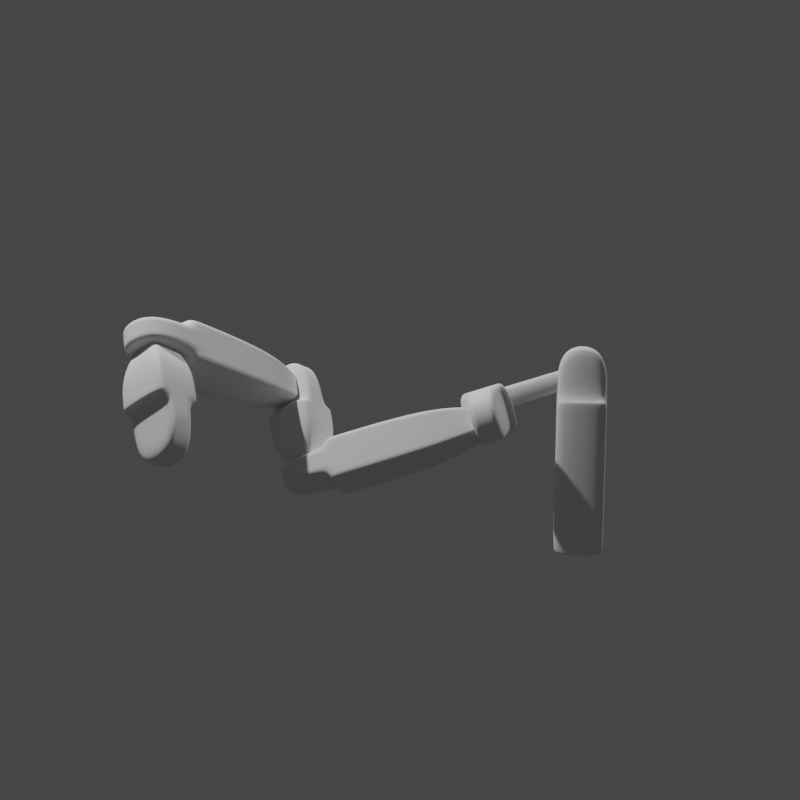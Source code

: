 # Source: Recursive2.blend  (saved by Blender 3.2.14; exported with 4.5.12 LTS)
import bpy
from mathutils import Matrix  # noqa: F401  (used for matrix-valued properties, if any)

bpy.ops.wm.read_factory_settings(use_empty=True)
scene = bpy.context.scene
scene.name = 'Scene'

# ---- collections
col_collection = bpy.data.collections.new('Collection'); scene.collection.children.link(col_collection)

# ---- world
world_world = bpy.data.worlds.new('World'); scene.world = world_world
world_world.use_nodes = True; world_world.node_tree.nodes.clear()
_N = world_world.node_tree.nodes; _L = world_world.node_tree.links
n0 = _N.new('ShaderNodeOutputWorld'); n0.name = 'World Output'; n0.location = (300, 300)
n1 = _N.new('ShaderNodeBackground'); n1.name = 'Background'; n1.location = (10, 300)
n1.inputs[0].default_value = (0.05088, 0.05088, 0.05088, 1.0)
_L.new(n1.outputs[0], n0.inputs[0])
n0.is_active_output = True
world_world.color = (0.05088, 0.05088, 0.05088)
world_world.use_sun_shadow = False
world_world.sun_shadow_jitter_overblur = 0.0

# ---- cameras
cam_camera_001 = bpy.data.cameras.new('Camera.001')
cam_camera_001.ortho_scale = 3.7
cam_camera_001.show_safe_areas = True

# ---- lights
light_light = bpy.data.lights.new('Light', 'POINT')
light_light.transmission_factor = 0.0
light_light.energy = 1000.0
light_light.shadow_soft_size = 0.1
light_light.shadow_maximum_resolution = 0.006
light_light.use_absolute_resolution = True
light_sun = bpy.data.lights.new('Sun', 'SUN')
light_sun.transmission_factor = 0.0
light_sun.energy = 1.0
light_sun.shadow_soft_size = 0.125

# ---- meshes
me_cube_001 = bpy.data.meshes.new('Cube.001')
me_cube_001.from_pydata([(1.0, -1.0, 0.7044), (-1.0, -1.0, 0.7316), (1.0, 1.0, 0.7044), (-1.0, 1.0, 0.7316), (-1.0, 1.0, 0.7044), (1.0, -1.0, 0.7316), (-1.0, -1.0, 0.7044), (1.0, 1.0, 0.7316), (-1.0, -1.0, 0.0), (-1.0, 1.0, 0.0), (1.0, 1.0, 0.0), (1.0, -1.0, 0.0), (1.0, -1.0, -0.9728), (-1.0, -1.0, -1.0), (1.0, 1.0, -0.9728), (-1.0, 1.0, -1.0), (-1.0, 1.0, -0.9728), (1.0, -1.0, -1.0), (-1.0, -1.0, -0.9728), (1.0, 1.0, -1.0), (-1.0, -0.6, 0.7044), (-1.0, -0.2, 0.7044), (-1.0, 0.2, 0.7044), (-1.0, 0.6, 0.7044), (-1.0, -0.6, 0.7316), (-1.0, -0.2, 0.7316), (-1.0, 0.2, 0.7316), (-1.0, 0.6, 0.7316), (1.0, 0.6, 0.7316), (1.0, 0.2, 0.7316), (1.0, -0.2, 0.7316), (1.0, -0.6, 0.7316), (1.0, 0.6, 0.7044), (1.0, 0.2, 0.7044), (1.0, -0.2, 0.7044), (1.0, -0.6, 0.7044), (1.0, 0.6, 0.0), (1.0, 0.2, 0.0), (1.0, -0.2, 0.0), (1.0, -0.6, 0.0), (-1.0, -0.6, 0.0), (-1.0, -0.2, 0.0), (-1.0, 0.2, 0.0), (-1.0, 0.6, 0.0), (-1.0, -0.6, -0.9728), (-1.0, -0.2, -0.9728), (-1.0, 0.2, -0.9728), (-1.0, 0.6, -0.9728), (-1.0, -0.6, -1.0), (-1.0, -0.2, -1.0), (-1.0, 0.2, -1.0), (-1.0, 0.6, -1.0), (1.0, 0.6, -1.0), (1.0, 0.2, -1.0), (1.0, -0.2, -1.0), (1.0, -0.6, -1.0), (1.0, 0.6, -0.9728), (1.0, 0.2, -0.9728), (1.0, -0.2, -0.9728), (1.0, -0.6, -0.9728), (-1.0, -0.6, 1.322), (-1.0, -0.2, 1.322), (-1.0, 0.2, 1.322), (-1.0, 0.6, 1.322), (1.0, 0.6, 1.322), (1.0, 0.2, 1.322), (1.0, -0.2, 1.322), (1.0, -0.6, 1.322)], [], [(23, 27, 3, 4), (4, 3, 7, 2), (35, 31, 5, 0), (0, 5, 1, 6), (31, 24, 1, 5), (9, 4, 2, 10), (11, 0, 6, 8), (39, 35, 0, 11), (43, 23, 4, 9), (47, 16, 15, 51), (16, 14, 19, 15), (59, 12, 17, 55), (12, 18, 13, 17), (55, 17, 13, 48), (9, 10, 14, 16), (11, 8, 18, 12), (39, 11, 12, 59), (43, 9, 16, 47), (8, 40, 44, 18), (40, 41, 45, 44), (41, 42, 46, 45), (42, 43, 47, 46), (10, 36, 56, 14), (36, 37, 57, 56), (37, 38, 58, 57), (38, 39, 59, 58), (19, 52, 51, 15), (52, 53, 50, 51), (53, 54, 49, 50), (54, 55, 48, 49), (14, 56, 52, 19), (56, 57, 53, 52), (57, 58, 54, 53), (58, 59, 55, 54), (18, 44, 48, 13), (44, 45, 49, 48), (45, 46, 50, 49), (46, 47, 51, 50), (8, 6, 20, 40), (40, 20, 21, 41), (41, 21, 22, 42), (42, 22, 23, 43), (10, 2, 32, 36), (36, 32, 33, 37), (37, 33, 34, 38), (38, 34, 35, 39), (7, 3, 27, 28), (28, 27, 63, 64), (26, 25, 61, 62), (30, 29, 65, 66), (2, 7, 28, 32), (32, 28, 29, 33), (33, 29, 30, 34), (34, 30, 31, 35), (6, 1, 24, 20), (20, 24, 25, 21), (21, 25, 26, 22), (22, 26, 27, 23), (64, 63, 62, 65), (65, 62, 61, 66), (66, 61, 60, 67), (31, 30, 66, 67), (29, 28, 64, 65), (27, 26, 62, 63), (24, 31, 67, 60), (25, 24, 60, 61)])
me_cube_001.polygons.foreach_set('use_smooth', [True] * 66)
_uv = me_cube_001.uv_layers.new(name='UVMap')
_uv.uv.foreach_set('vector', [0.6216, 0.2, 0.625, 0.2, 0.625, 0.25, 0.6216, 0.25, 0.6216, 0.25, 0.625, 0.25, 0.625, 0.5, 0.6216, 0.5, 0.6216, 0.7, 0.625, 0.7, 0.625, 0.75, 0.6216, 0.75, 0.6216, 0.75, 0.625, 0.75, 0.625, 1.0, 0.6216, 1.0, 0.625, 0.7, 0.875, 0.7, 0.875, 0.75, 0.625, 0.75, 0.5, 0.25, 0.6216, 0.25, 0.6216, 0.5, 0.5, 0.5, 0.5, 0.75, 0.6216, 0.75, 0.6216, 1.0, 0.5, 1.0, 0.5, 0.7, 0.6216, 0.7, 0.6216, 0.75, 0.5, 0.75, 0.5, 0.2, 0.6216, 0.2, 0.6216, 0.25, 0.5, 0.25, 0.6216, 0.2, 0.6216, 0.25, 0.625, 0.25, 0.625, 0.2, 0.6216, 0.25, 0.6216, 0.5, 0.625, 0.5, 0.625, 0.25, 0.6216, 0.7, 0.6216, 0.75, 0.625, 0.75, 0.625, 0.7, 0.6216, 0.75, 0.6216, 1.0, 0.625, 1.0, 0.625, 0.75, 0.625, 0.7, 0.625, 0.75, 0.875, 0.75, 0.875, 0.7, 0.5, 0.25, 0.5, 0.5, 0.6216, 0.5, 0.6216, 0.25, 0.5, 0.75, 0.5, 1.0, 0.6216, 1.0, 0.6216, 0.75, 0.5, 0.7, 0.5, 0.75, 0.6216, 0.75, 0.6216, 0.7, 0.5, 0.2, 0.5, 0.25, 0.6216, 0.25, 0.6216, 0.2, 0.5, 0.0, 0.5, 0.05, 0.6216, 0.05, 0.6216, 0.0, 0.5, 0.05, 0.5, 0.1, 0.6216, 0.1, 0.6216, 0.05, 0.5, 0.1, 0.5, 0.15, 0.6216, 0.15, 0.6216, 0.1, 0.5, 0.15, 0.5, 0.2, 0.6216, 0.2, 0.6216, 0.15, 0.5, 0.5, 0.5, 0.55, 0.6216, 0.55, 0.6216, 0.5, 0.5, 0.55, 0.5, 0.6, 0.6216, 0.6, 0.6216, 0.55, 0.5, 0.6, 0.5, 0.65, 0.6216, 0.65, 0.6216, 0.6, 0.5, 0.65, 0.5, 0.7, 0.6216, 0.7, 0.6216, 0.65, 0.625, 0.5, 0.625, 0.55, 0.875, 0.55, 0.875, 0.5, 0.625, 0.55, 0.625, 0.6, 0.875, 0.6, 0.875, 0.55, 0.625, 0.6, 0.625, 0.65, 0.875, 0.65, 0.875, 0.6, 0.625, 0.65, 0.625, 0.7, 0.875, 0.7, 0.875, 0.65, 0.6216, 0.5, 0.6216, 0.55, 0.625, 0.55, 0.625, 0.5, 0.6216, 0.55, 0.6216, 0.6, 0.625, 0.6, 0.625, 0.55, 0.6216, 0.6, 0.6216, 0.65, 0.625, 0.65, 0.625, 0.6, 0.6216, 0.65, 0.6216, 0.7, 0.625, 0.7, 0.625, 0.65, 0.6216, 0.0, 0.6216, 0.05, 0.625, 0.05, 0.625, 0.0, 0.6216, 0.05, 0.6216, 0.1, 0.625, 0.1, 0.625, 0.05, 0.6216, 0.1, 0.6216, 0.15, 0.625, 0.15, 0.625, 0.1, 0.6216, 0.15, 0.6216, 0.2, 0.625, 0.2, 0.625, 0.15, 0.5, 0.0, 0.6216, 0.0, 0.6216, 0.05, 0.5, 0.05, 0.5, 0.05, 0.6216, 0.05, 0.6216, 0.1, 0.5, 0.1, 0.5, 0.1, 0.6216, 0.1, 0.6216, 0.15, 0.5, 0.15, 0.5, 0.15, 0.6216, 0.15, 0.6216, 0.2, 0.5, 0.2, 0.5, 0.5, 0.6216, 0.5, 0.6216, 0.55, 0.5, 0.55, 0.5, 0.55, 0.6216, 0.55, 0.6216, 0.6, 0.5, 0.6, 0.5, 0.6, 0.6216, 0.6, 0.6216, 0.65, 0.5, 0.65, 0.5, 0.65, 0.6216, 0.65, 0.6216, 0.7, 0.5, 0.7, 0.625, 0.5, 0.875, 0.5, 0.875, 0.55, 0.625, 0.55, 0.625, 0.55, 0.875, 0.55, 0.875, 0.55, 0.625, 0.55, 0.625, 0.15, 0.625, 0.1, 0.625, 0.1, 0.625, 0.15, 0.625, 0.65, 0.625, 0.6, 0.625, 0.6, 0.625, 0.65, 0.6216, 0.5, 0.625, 0.5, 0.625, 0.55, 0.6216, 0.55, 0.6216, 0.55, 0.625, 0.55, 0.625, 0.6, 0.6216, 0.6, 0.6216, 0.6, 0.625, 0.6, 0.625, 0.65, 0.6216, 0.65, 0.6216, 0.65, 0.625, 0.65, 0.625, 0.7, 0.6216, 0.7, 0.6216, 0.0, 0.625, 0.0, 0.625, 0.05, 0.6216, 0.05, 0.6216, 0.05, 0.625, 0.05, 0.625, 0.1, 0.6216, 0.1, 0.6216, 0.1, 0.625, 0.1, 0.625, 0.15, 0.6216, 0.15, 0.6216, 0.15, 0.625, 0.15, 0.625, 0.2, 0.6216, 0.2, 0.625, 0.55, 0.875, 0.55, 0.875, 0.6, 0.625, 0.6, 0.625, 0.6, 0.875, 0.6, 0.875, 0.65, 0.625, 0.65, 0.625, 0.65, 0.875, 0.65, 0.875, 0.7, 0.625, 0.7, 0.625, 0.7, 0.625, 0.65, 0.625, 0.65, 0.625, 0.7, 0.625, 0.6, 0.625, 0.55, 0.625, 0.55, 0.625, 0.6, 0.625, 0.2, 0.625, 0.15, 0.625, 0.15, 0.625, 0.2, 0.875, 0.7, 0.625, 0.7, 0.625, 0.7, 0.875, 0.7, 0.625, 0.1, 0.625, 0.05, 0.625, 0.05, 0.625, 0.1])
me_cube_001.update()
me_cube_002 = bpy.data.meshes.new('Cube.002')
me_cube_002.from_pydata([(1.0, -1.0, 0.7611), (-1.0, -1.0, 0.7884), (1.0, 1.0, 0.7611), (-1.0, 1.0, 0.7884), (-1.0, 1.0, 0.7611), (1.0, -1.0, 0.7884), (-1.0, -1.0, 0.7611), (1.0, 1.0, 0.7884), (-0.4625, -0.4625, 0.1946), (-0.4625, 0.4625, 0.1946), (0.4625, 0.4625, 0.1946), (0.4625, -0.4625, 0.1946), (-1.0, -0.6, 0.7611), (-1.0, -0.2, 0.7611), (-1.0, 0.2, 0.7611), (-1.0, 0.6, 0.7611), (-1.0, -0.6, 0.7884), (-1.0, -0.2, 0.7884), (-1.0, 0.2, 0.7884), (-1.0, 0.6, 0.7884), (1.0, 0.6, 0.7884), (1.0, 0.2, 0.7884), (1.0, -0.2, 0.7884), (1.0, -0.6, 0.7884), (1.0, 0.6, 0.7611), (1.0, 0.2, 0.7611), (1.0, -0.2, 0.7611), (1.0, -0.6, 0.7611), (0.4625, 0.2775, 0.1946), (0.4625, 0.09249, 0.1946), (0.4625, -0.09249, 0.1946), (0.4625, -0.2775, 0.1946), (-0.4625, -0.2775, 0.1946), (-0.4625, -0.09249, 0.1946), (-0.4625, 0.09249, 0.1946), (-0.4625, 0.2775, 0.1946), (0.0, 0.001678, -1.317), (-1.0, -0.6, 1.378), (-1.0, -0.2, 1.378), (-1.0, 0.2, 1.378), (-1.0, 0.6, 1.378), (1.0, 0.6, 1.378), (1.0, 0.2, 1.378), (1.0, -0.2, 1.378), (1.0, -0.6, 1.378), (-0.7312, -0.7312, 0.3682), (-0.7312, 0.7312, 0.3682), (0.7312, 0.7312, 0.3682), (0.7312, -0.7312, 0.3682), (-0.7312, -0.4387, 0.3682), (-0.7312, -0.1462, 0.3682), (-0.7312, 0.1462, 0.3682), (-0.7312, 0.4387, 0.3682), (0.7312, 0.4387, 0.3682), (0.7312, 0.1462, 0.3682), (0.7312, -0.1462, 0.3682), (0.7312, -0.4387, 0.3682), (-0.4625, -0.4625, 0.1409), (-0.4625, 0.4625, 0.1409), (0.4625, 0.4625, 0.1409), (0.4625, -0.4625, 0.1409), (0.4625, 0.2775, 0.1409), (0.4625, 0.09249, 0.1409), (0.4625, -0.09249, 0.1409), (0.4625, -0.2775, 0.1409), (-0.4625, -0.2775, 0.1409), (-0.4625, -0.09249, 0.1409), (-0.4625, 0.09249, 0.1409), (-0.4625, 0.2775, 0.1409), (-0.4625, -0.4625, -0.02712), (-0.4625, 0.4625, -0.02712), (0.4625, 0.4625, -0.02712), (0.4625, -0.4625, -0.02712), (0.4625, 0.2775, -0.02712), (0.4625, 0.09249, -0.02712), (0.4625, -0.09249, -0.02712), (0.4625, -0.2775, -0.02712), (-0.4625, -0.2775, -0.02712), (-0.4625, -0.09249, -0.02712), (-0.4625, 0.09249, -0.02712), (-0.4625, 0.2775, -0.02712), (0.4625, -3.421, 0.1409), (-0.4625, -3.421, 0.1409), (0.4625, -3.421, -0.02712), (-0.4625, -3.421, -0.02712), (0.4625, -3.421, -0.02712), (-0.4625, -3.421, -0.02712), (-0.4625, -3.421, 0.1409), (0.4625, -3.421, 0.1409)], [], [(15, 19, 3, 4), (4, 3, 7, 2), (27, 23, 5, 0), (0, 5, 1, 6), (23, 16, 1, 5), (46, 4, 2, 47), (48, 0, 6, 45), (56, 27, 0, 48), (52, 15, 4, 46), (45, 6, 12, 49), (49, 12, 13, 50), (50, 13, 14, 51), (51, 14, 15, 52), (47, 2, 24, 53), (53, 24, 25, 54), (54, 25, 26, 55), (55, 26, 27, 56), (7, 3, 19, 20), (20, 19, 40, 41), (18, 17, 38, 39), (22, 21, 42, 43), (2, 7, 20, 24), (24, 20, 21, 25), (25, 21, 22, 26), (26, 22, 23, 27), (6, 1, 16, 12), (12, 16, 17, 13), (13, 17, 18, 14), (14, 18, 19, 15), (41, 40, 39, 42), (42, 39, 38, 43), (43, 38, 37, 44), (23, 22, 43, 44), (21, 20, 41, 42), (19, 18, 39, 40), (16, 23, 44, 37), (17, 16, 37, 38), (30, 55, 56, 31), (29, 54, 55, 30), (28, 53, 54, 29), (10, 47, 53, 28), (34, 51, 52, 35), (33, 50, 51, 34), (32, 49, 50, 33), (8, 45, 49, 32), (35, 52, 46, 9), (31, 56, 48, 11), (11, 48, 45, 8), (9, 46, 47, 10), (11, 8, 57, 60), (8, 32, 65, 57), (28, 29, 62, 61), (31, 11, 60, 64), (32, 33, 66, 65), (29, 30, 63, 62), (9, 10, 59, 58), (33, 34, 67, 66), (30, 31, 64, 63), (35, 9, 58, 68), (10, 28, 61, 59), (34, 35, 68, 67), (59, 61, 73, 71), (67, 68, 80, 79), (64, 60, 72, 76), (57, 65, 77, 69), (61, 62, 74, 73), (58, 59, 71, 70), (65, 66, 78, 77), (62, 63, 75, 74), (68, 58, 70, 80), (66, 67, 79, 78), (86, 85, 83, 84), (63, 64, 76, 75), (72, 69, 77, 78, 79, 80, 70, 71, 73, 74, 75, 76), (81, 82, 84, 83), (88, 87, 82, 81), (85, 88, 81, 83), (87, 86, 84, 82), (57, 69, 86, 87), (72, 60, 88, 85), (60, 57, 87, 88), (69, 72, 85, 86)])
me_cube_002.polygons.foreach_set('use_smooth', [True] * 82)
_uv = me_cube_002.uv_layers.new(name='UVMap')
_uv.uv.foreach_set('vector', [0.6216, 0.2, 0.625, 0.2, 0.625, 0.25, 0.6216, 0.25, 0.6216, 0.25, 0.625, 0.25, 0.625, 0.5, 0.6216, 0.5, 0.6216, 0.7, 0.625, 0.7, 0.625, 0.75, 0.6216, 0.75, 0.6216, 0.75, 0.625, 0.75, 0.625, 1.0, 0.6216, 1.0, 0.625, 0.7, 0.875, 0.7, 0.875, 0.75, 0.625, 0.75, 0.5608, 0.25, 0.6216, 0.25, 0.6216, 0.5, 0.5608, 0.5, 0.5608, 0.75, 0.6216, 0.75, 0.6216, 1.0, 0.5608, 1.0, 0.5608, 0.7, 0.6216, 0.7, 0.6216, 0.75, 0.5608, 0.75, 0.5608, 0.2, 0.6216, 0.2, 0.6216, 0.25, 0.5608, 0.25, 0.5608, 0.0, 0.6216, 0.0, 0.6216, 0.05, 0.5608, 0.05, 0.5608, 0.05, 0.6216, 0.05, 0.6216, 0.1, 0.5608, 0.1, 0.5608, 0.1, 0.6216, 0.1, 0.6216, 0.15, 0.5608, 0.15, 0.5608, 0.15, 0.6216, 0.15, 0.6216, 0.2, 0.5608, 0.2, 0.5608, 0.5, 0.6216, 0.5, 0.6216, 0.55, 0.5608, 0.55, 0.5608, 0.55, 0.6216, 0.55, 0.6216, 0.6, 0.5608, 0.6, 0.5608, 0.6, 0.6216, 0.6, 0.6216, 0.65, 0.5608, 0.65, 0.5608, 0.65, 0.6216, 0.65, 0.6216, 0.7, 0.5608, 0.7, 0.625, 0.5, 0.875, 0.5, 0.875, 0.55, 0.625, 0.55, 0.625, 0.55, 0.875, 0.55, 0.875, 0.55, 0.625, 0.55, 0.625, 0.15, 0.625, 0.1, 0.625, 0.1, 0.625, 0.15, 0.625, 0.65, 0.625, 0.6, 0.625, 0.6, 0.625, 0.65, 0.6216, 0.5, 0.625, 0.5, 0.625, 0.55, 0.6216, 0.55, 0.6216, 0.55, 0.625, 0.55, 0.625, 0.6, 0.6216, 0.6, 0.6216, 0.6, 0.625, 0.6, 0.625, 0.65, 0.6216, 0.65, 0.6216, 0.65, 0.625, 0.65, 0.625, 0.7, 0.6216, 0.7, 0.6216, 0.0, 0.625, 0.0, 0.625, 0.05, 0.6216, 0.05, 0.6216, 0.05, 0.625, 0.05, 0.625, 0.1, 0.6216, 0.1, 0.6216, 0.1, 0.625, 0.1, 0.625, 0.15, 0.6216, 0.15, 0.6216, 0.15, 0.625, 0.15, 0.625, 0.2, 0.6216, 0.2, 0.625, 0.55, 0.875, 0.55, 0.875, 0.6, 0.625, 0.6, 0.625, 0.6, 0.875, 0.6, 0.875, 0.65, 0.625, 0.65, 0.625, 0.65, 0.875, 0.65, 0.875, 0.7, 0.625, 0.7, 0.625, 0.7, 0.625, 0.65, 0.625, 0.65, 0.625, 0.7, 0.625, 0.6, 0.625, 0.55, 0.625, 0.55, 0.625, 0.6, 0.625, 0.2, 0.625, 0.15, 0.625, 0.15, 0.625, 0.2, 0.875, 0.7, 0.625, 0.7, 0.625, 0.7, 0.875, 0.7, 0.625, 0.1, 0.625, 0.05, 0.625, 0.05, 0.625, 0.1, 0.5, 0.65, 0.5608, 0.65, 0.5608, 0.7, 0.5, 0.7, 0.5, 0.6, 0.5608, 0.6, 0.5608, 0.65, 0.5, 0.65, 0.5, 0.55, 0.5608, 0.55, 0.5608, 0.6, 0.5, 0.6, 0.5, 0.5, 0.5608, 0.5, 0.5608, 0.55, 0.5, 0.55, 0.5, 0.15, 0.5608, 0.15, 0.5608, 0.2, 0.5, 0.2, 0.5, 0.1, 0.5608, 0.1, 0.5608, 0.15, 0.5, 0.15, 0.5, 0.05, 0.5608, 0.05, 0.5608, 0.1, 0.5, 0.1, 0.5, 0.0, 0.5608, 0.0, 0.5608, 0.05, 0.5, 0.05, 0.5, 0.2, 0.5608, 0.2, 0.5608, 0.25, 0.5, 0.25, 0.5, 0.7, 0.5608, 0.7, 0.5608, 0.75, 0.5, 0.75, 0.5, 0.75, 0.5608, 0.75, 0.5608, 1.0, 0.5, 1.0, 0.5, 0.25, 0.5608, 0.25, 0.5608, 0.5, 0.5, 0.5, 0.5, 0.75, 0.5, 1.0, 0.5, 1.0, 0.5, 0.75, 0.5, 0.0, 0.5, 0.05, 0.5, 0.05, 0.5, 0.0, 0.5, 0.55, 0.5, 0.6, 0.5, 0.6, 0.5, 0.55, 0.5, 0.7, 0.5, 0.75, 0.5, 0.75, 0.5, 0.7, 0.5, 0.05, 0.5, 0.1, 0.5, 0.1, 0.5, 0.05, 0.5, 0.6, 0.5, 0.65, 0.5, 0.65, 0.5, 0.6, 0.5, 0.25, 0.5, 0.5, 0.5, 0.5, 0.5, 0.25, 0.5, 0.1, 0.5, 0.15, 0.5, 0.15, 0.5, 0.1, 0.5, 0.65, 0.5, 0.7, 0.5, 0.7, 0.5, 0.65, 0.5, 0.2, 0.5, 0.25, 0.5, 0.25, 0.5, 0.2, 0.5, 0.5, 0.5, 0.55, 0.5, 0.55, 0.5, 0.5, 0.5, 0.15, 0.5, 0.2, 0.5, 0.2, 0.5, 0.15, 0.5, 0.5, 0.5, 0.55, 0.5, 0.55, 0.5, 0.5, 0.5, 0.15, 0.5, 0.2, 0.5, 0.2, 0.5, 0.15, 0.5, 0.7, 0.5, 0.75, 0.5, 0.75, 0.5, 0.7, 0.5, 0.0, 0.5, 0.05, 0.5, 0.05, 0.5, 0.0, 0.5, 0.55, 0.5, 0.6, 0.5, 0.6, 0.5, 0.55, 0.5, 0.25, 0.5, 0.5, 0.5, 0.5, 0.5, 0.25, 0.5, 0.05, 0.5, 0.1, 0.5, 0.1, 0.5, 0.05, 0.5, 0.6, 0.5, 0.65, 0.5, 0.65, 0.5, 0.6, 0.5, 0.2, 0.5, 0.25, 0.5, 0.25, 0.5, 0.2, 0.5, 0.1, 0.5, 0.15, 0.5, 0.15, 0.5, 0.1, 0.5, 0.0, 0.5, 0.75, 0.5, 0.75, 0.5, 0.0, 0.5, 0.65, 0.5, 0.7, 0.5, 0.7, 0.5, 0.65, 0.5, 0.75, 0.5, 0.0, 0.5, 0.05, 0.5, 0.1, 0.5, 0.15, 0.5, 0.2, 0.5, 0.25, 0.5, 0.5, 0.5, 0.55, 0.5, 0.6, 0.5, 0.65, 0.5, 0.7, 0.5, 0.75, 0.5, 1.0, 0.5, 1.0, 0.5, 0.75, 0.5, 0.75, 0.5, 1.0, 0.5, 1.0, 0.5, 0.75, 0.5, 0.75, 0.5, 0.75, 0.5, 0.75, 0.5, 0.75, 0.5, 0.0, 0.5, 0.0, 0.5, 0.0, 0.5, 0.0, 0.5, 0.0, 0.5, 0.0, 0.5, 0.0, 0.5, 0.0, 0.5, 0.75, 0.5, 0.75, 0.5, 0.75, 0.5, 0.75, 0.5, 0.75, 0.5, 1.0, 0.5, 1.0, 0.5, 0.75, 0.5, 0.0, 0.5, 0.75, 0.5, 0.75, 0.5, 0.0])
me_cube_002.update()
me_cube_003 = bpy.data.meshes.new('Cube.003')
me_cube_003.from_pydata([(1.0, -1.0, 0.7044), (-1.0, -1.0, 0.7316), (1.0, 1.0, 0.7044), (-1.0, 1.0, 0.7316), (-1.0, 1.0, 0.7044), (1.0, -1.0, 0.7316), (-1.0, -1.0, 0.7044), (1.0, 1.0, 0.7316), (-1.0, -1.0, -0.4944), (-1.0, 1.0, -0.4944), (1.0, 1.0, -0.4944), (1.0, -1.0, -0.4944), (0.4136, -0.4136, -0.9808), (-0.4136, -0.4136, -0.992), (0.4136, 0.4136, -0.9808), (-0.4136, 0.4136, -0.992), (-0.4136, 0.4136, -0.9808), (0.4136, -0.4136, -0.992), (-0.4136, -0.4136, -0.9808), (0.4136, 0.4136, -0.992), (-1.0, -0.6, 0.7044), (-1.0, -0.2, 0.7044), (-1.0, 0.2, 0.7044), (-1.0, 0.6, 0.7044), (-1.0, -0.6, 0.7316), (-1.0, -0.2, 0.7316), (-1.0, 0.2, 0.7316), (-1.0, 0.6, 0.7316), (1.0, 0.6, 0.7316), (1.0, 0.2, 0.7316), (1.0, -0.2, 0.7316), (1.0, -0.6, 0.7316), (1.0, 0.6, 0.7044), (1.0, 0.2, 0.7044), (1.0, -0.2, 0.7044), (1.0, -0.6, 0.7044), (1.0, 0.6, -0.4944), (1.0, 0.2, -0.4944), (1.0, -0.2, -0.4944), (1.0, -0.6, -0.4944), (-1.0, -0.6, -0.4944), (-1.0, -0.2, -0.4944), (-1.0, 0.2, -0.4944), (-1.0, 0.6, -0.4944), (-0.4136, -0.2481, -0.9808), (-0.4136, -0.08272, -0.9808), (-0.4136, 0.08272, -0.9808), (-0.4136, 0.2481, -0.9808), (-0.4136, -0.2481, -0.992), (-0.4136, -0.08272, -0.992), (-0.4136, 0.08272, -0.992), (-0.4136, 0.2481, -0.992), (0.4136, 0.2481, -0.992), (0.4136, 0.08272, -0.992), (0.4136, -0.08272, -0.992), (0.4136, -0.2481, -0.992), (0.4136, 0.2481, -0.9808), (0.4136, 0.08272, -0.9808), (0.4136, -0.08272, -0.9808), (0.4136, -0.2481, -0.9808), (-1.0, -0.6, 1.322), (-1.0, -0.2, 1.322), (-1.0, 0.2, 1.322), (-1.0, 0.6, 1.322), (1.0, 0.6, 1.322), (1.0, 0.2, 1.322), (1.0, -0.2, 1.322), (1.0, -0.6, 1.322)], [], [(23, 27, 3, 4), (4, 3, 7, 2), (35, 31, 5, 0), (0, 5, 1, 6), (31, 24, 1, 5), (9, 4, 2, 10), (11, 0, 6, 8), (39, 35, 0, 11), (43, 23, 4, 9), (47, 16, 15, 51), (16, 14, 19, 15), (59, 12, 17, 55), (12, 18, 13, 17), (55, 17, 13, 48), (9, 10, 14, 16), (11, 8, 18, 12), (39, 11, 12, 59), (43, 9, 16, 47), (8, 40, 44, 18), (40, 41, 45, 44), (41, 42, 46, 45), (42, 43, 47, 46), (10, 36, 56, 14), (36, 37, 57, 56), (37, 38, 58, 57), (38, 39, 59, 58), (19, 52, 51, 15), (52, 53, 50, 51), (53, 54, 49, 50), (54, 55, 48, 49), (14, 56, 52, 19), (56, 57, 53, 52), (57, 58, 54, 53), (58, 59, 55, 54), (18, 44, 48, 13), (44, 45, 49, 48), (45, 46, 50, 49), (46, 47, 51, 50), (8, 6, 20, 40), (40, 20, 21, 41), (41, 21, 22, 42), (42, 22, 23, 43), (10, 2, 32, 36), (36, 32, 33, 37), (37, 33, 34, 38), (38, 34, 35, 39), (7, 3, 27, 28), (28, 27, 63, 64), (26, 25, 61, 62), (30, 29, 65, 66), (2, 7, 28, 32), (32, 28, 29, 33), (33, 29, 30, 34), (34, 30, 31, 35), (6, 1, 24, 20), (20, 24, 25, 21), (21, 25, 26, 22), (22, 26, 27, 23), (64, 63, 62, 65), (65, 62, 61, 66), (66, 61, 60, 67), (31, 30, 66, 67), (29, 28, 64, 65), (27, 26, 62, 63), (24, 31, 67, 60), (25, 24, 60, 61)])
me_cube_003.polygons.foreach_set('use_smooth', [True] * 66)
_uv = me_cube_003.uv_layers.new(name='UVMap')
_uv.uv.foreach_set('vector', [0.6216, 0.2, 0.625, 0.2, 0.625, 0.25, 0.6216, 0.25, 0.6216, 0.25, 0.625, 0.25, 0.625, 0.5, 0.6216, 0.5, 0.6216, 0.7, 0.625, 0.7, 0.625, 0.75, 0.6216, 0.75, 0.6216, 0.75, 0.625, 0.75, 0.625, 1.0, 0.6216, 1.0, 0.625, 0.7, 0.875, 0.7, 0.875, 0.75, 0.625, 0.75, 0.5, 0.25, 0.6216, 0.25, 0.6216, 0.5, 0.5, 0.5, 0.5, 0.75, 0.6216, 0.75, 0.6216, 1.0, 0.5, 1.0, 0.5, 0.7, 0.6216, 0.7, 0.6216, 0.75, 0.5, 0.75, 0.5, 0.2, 0.6216, 0.2, 0.6216, 0.25, 0.5, 0.25, 0.6216, 0.2, 0.6216, 0.25, 0.625, 0.25, 0.625, 0.2, 0.6216, 0.25, 0.6216, 0.5, 0.625, 0.5, 0.625, 0.25, 0.6216, 0.7, 0.6216, 0.75, 0.625, 0.75, 0.625, 0.7, 0.6216, 0.75, 0.6216, 1.0, 0.625, 1.0, 0.625, 0.75, 0.625, 0.7, 0.625, 0.75, 0.875, 0.75, 0.875, 0.7, 0.5, 0.25, 0.5, 0.5, 0.6216, 0.5, 0.6216, 0.25, 0.5, 0.75, 0.5, 1.0, 0.6216, 1.0, 0.6216, 0.75, 0.5, 0.7, 0.5, 0.75, 0.6216, 0.75, 0.6216, 0.7, 0.5, 0.2, 0.5, 0.25, 0.6216, 0.25, 0.6216, 0.2, 0.5, 0.0, 0.5, 0.05, 0.6216, 0.05, 0.6216, 0.0, 0.5, 0.05, 0.5, 0.1, 0.6216, 0.1, 0.6216, 0.05, 0.5, 0.1, 0.5, 0.15, 0.6216, 0.15, 0.6216, 0.1, 0.5, 0.15, 0.5, 0.2, 0.6216, 0.2, 0.6216, 0.15, 0.5, 0.5, 0.5, 0.55, 0.6216, 0.55, 0.6216, 0.5, 0.5, 0.55, 0.5, 0.6, 0.6216, 0.6, 0.6216, 0.55, 0.5, 0.6, 0.5, 0.65, 0.6216, 0.65, 0.6216, 0.6, 0.5, 0.65, 0.5, 0.7, 0.6216, 0.7, 0.6216, 0.65, 0.625, 0.5, 0.625, 0.55, 0.875, 0.55, 0.875, 0.5, 0.625, 0.55, 0.625, 0.6, 0.875, 0.6, 0.875, 0.55, 0.625, 0.6, 0.625, 0.65, 0.875, 0.65, 0.875, 0.6, 0.625, 0.65, 0.625, 0.7, 0.875, 0.7, 0.875, 0.65, 0.6216, 0.5, 0.6216, 0.55, 0.625, 0.55, 0.625, 0.5, 0.6216, 0.55, 0.6216, 0.6, 0.625, 0.6, 0.625, 0.55, 0.6216, 0.6, 0.6216, 0.65, 0.625, 0.65, 0.625, 0.6, 0.6216, 0.65, 0.6216, 0.7, 0.625, 0.7, 0.625, 0.65, 0.6216, 0.0, 0.6216, 0.05, 0.625, 0.05, 0.625, 0.0, 0.6216, 0.05, 0.6216, 0.1, 0.625, 0.1, 0.625, 0.05, 0.6216, 0.1, 0.6216, 0.15, 0.625, 0.15, 0.625, 0.1, 0.6216, 0.15, 0.6216, 0.2, 0.625, 0.2, 0.625, 0.15, 0.5, 0.0, 0.6216, 0.0, 0.6216, 0.05, 0.5, 0.05, 0.5, 0.05, 0.6216, 0.05, 0.6216, 0.1, 0.5, 0.1, 0.5, 0.1, 0.6216, 0.1, 0.6216, 0.15, 0.5, 0.15, 0.5, 0.15, 0.6216, 0.15, 0.6216, 0.2, 0.5, 0.2, 0.5, 0.5, 0.6216, 0.5, 0.6216, 0.55, 0.5, 0.55, 0.5, 0.55, 0.6216, 0.55, 0.6216, 0.6, 0.5, 0.6, 0.5, 0.6, 0.6216, 0.6, 0.6216, 0.65, 0.5, 0.65, 0.5, 0.65, 0.6216, 0.65, 0.6216, 0.7, 0.5, 0.7, 0.625, 0.5, 0.875, 0.5, 0.875, 0.55, 0.625, 0.55, 0.625, 0.55, 0.875, 0.55, 0.875, 0.55, 0.625, 0.55, 0.625, 0.15, 0.625, 0.1, 0.625, 0.1, 0.625, 0.15, 0.625, 0.65, 0.625, 0.6, 0.625, 0.6, 0.625, 0.65, 0.6216, 0.5, 0.625, 0.5, 0.625, 0.55, 0.6216, 0.55, 0.6216, 0.55, 0.625, 0.55, 0.625, 0.6, 0.6216, 0.6, 0.6216, 0.6, 0.625, 0.6, 0.625, 0.65, 0.6216, 0.65, 0.6216, 0.65, 0.625, 0.65, 0.625, 0.7, 0.6216, 0.7, 0.6216, 0.0, 0.625, 0.0, 0.625, 0.05, 0.6216, 0.05, 0.6216, 0.05, 0.625, 0.05, 0.625, 0.1, 0.6216, 0.1, 0.6216, 0.1, 0.625, 0.1, 0.625, 0.15, 0.6216, 0.15, 0.6216, 0.15, 0.625, 0.15, 0.625, 0.2, 0.6216, 0.2, 0.625, 0.55, 0.875, 0.55, 0.875, 0.6, 0.625, 0.6, 0.625, 0.6, 0.875, 0.6, 0.875, 0.65, 0.625, 0.65, 0.625, 0.65, 0.875, 0.65, 0.875, 0.7, 0.625, 0.7, 0.625, 0.7, 0.625, 0.65, 0.625, 0.65, 0.625, 0.7, 0.625, 0.6, 0.625, 0.55, 0.625, 0.55, 0.625, 0.6, 0.625, 0.2, 0.625, 0.15, 0.625, 0.15, 0.625, 0.2, 0.875, 0.7, 0.625, 0.7, 0.625, 0.7, 0.875, 0.7, 0.625, 0.1, 0.625, 0.05, 0.625, 0.05, 0.625, 0.1])
me_cube_003.update()
me_cube_004 = bpy.data.meshes.new('Cube.004')
me_cube_004.from_pydata([(1.0, -1.0, 0.7044), (-1.0, -1.0, 0.7316), (1.0, 1.0, 0.7044), (-1.0, 1.0, 0.7316), (-1.0, 1.0, 0.7044), (1.0, -1.0, 0.7316), (-1.0, -1.0, 0.7044), (1.0, 1.0, 0.7316), (-1.0, -1.0, 0.332), (-1.0, 1.0, 0.332), (1.0, 1.0, 0.332), (1.0, -1.0, 0.332), (0.4136, -0.4136, 0.03593), (-0.4136, -0.4136, 0.03253), (0.4136, 0.4136, 0.03593), (-0.4136, 0.4136, 0.03253), (-0.4136, 0.4136, 0.03593), (0.4136, -0.4136, 0.03253), (-0.4136, -0.4136, 0.03593), (0.4136, 0.4136, 0.03253), (-1.0, -0.6, 0.7044), (-1.0, -0.2, 0.7044), (-1.0, 0.2, 0.7044), (-1.0, 0.6, 0.7044), (-1.0, -0.6, 0.7316), (-1.0, -0.2, 0.7316), (-1.0, 0.2, 0.7316), (-1.0, 0.6, 0.7316), (1.0, 0.6, 0.7316), (1.0, 0.2, 0.7316), (1.0, -0.2, 0.7316), (1.0, -0.6, 0.7316), (1.0, 0.6, 0.7044), (1.0, 0.2, 0.7044), (1.0, -0.2, 0.7044), (1.0, -0.6, 0.7044), (1.0, 0.6, 0.332), (1.0, 0.2, 0.332), (1.0, -0.2, 0.332), (1.0, -0.6, 0.332), (-1.0, -0.6, 0.332), (-1.0, -0.2, 0.332), (-1.0, 0.2, 0.332), (-1.0, 0.6, 0.332), (-0.4136, -0.2481, 0.03593), (-0.4136, -0.08272, 0.03593), (-0.4136, 0.08271, 0.03593), (-0.4136, 0.2481, 0.03593), (-0.4136, -0.2481, 0.03253), (-0.4136, -0.08272, 0.03253), (-0.4136, 0.08271, 0.03253), (-0.4136, 0.2481, 0.03253), (0.4136, 0.2481, 0.03253), (0.4136, 0.08271, 0.03253), (0.4136, -0.08272, 0.03253), (0.4136, -0.2481, 0.03253), (0.4136, 0.2481, 0.03593), (0.4136, 0.08271, 0.03593), (0.4136, -0.08272, 0.03593), (0.4136, -0.2481, 0.03593), (-1.0, -0.6, 1.322), (-1.0, -0.2, 1.322), (-1.0, 0.2, 1.322), (-1.0, 0.6, 1.322), (1.0, 0.6, 1.322), (1.0, 0.2, 1.322), (1.0, -0.2, 1.322), (1.0, -0.6, 1.322)], [], [(23, 27, 3, 4), (4, 3, 7, 2), (35, 31, 5, 0), (0, 5, 1, 6), (31, 24, 1, 5), (9, 4, 2, 10), (11, 0, 6, 8), (39, 35, 0, 11), (43, 23, 4, 9), (47, 16, 15, 51), (16, 14, 19, 15), (59, 12, 17, 55), (12, 18, 13, 17), (55, 17, 13, 48), (9, 10, 14, 16), (11, 8, 18, 12), (39, 11, 12, 59), (43, 9, 16, 47), (8, 40, 44, 18), (40, 41, 45, 44), (41, 42, 46, 45), (42, 43, 47, 46), (10, 36, 56, 14), (36, 37, 57, 56), (37, 38, 58, 57), (38, 39, 59, 58), (19, 52, 51, 15), (52, 53, 50, 51), (53, 54, 49, 50), (54, 55, 48, 49), (14, 56, 52, 19), (56, 57, 53, 52), (57, 58, 54, 53), (58, 59, 55, 54), (18, 44, 48, 13), (44, 45, 49, 48), (45, 46, 50, 49), (46, 47, 51, 50), (8, 6, 20, 40), (40, 20, 21, 41), (41, 21, 22, 42), (42, 22, 23, 43), (10, 2, 32, 36), (36, 32, 33, 37), (37, 33, 34, 38), (38, 34, 35, 39), (7, 3, 27, 28), (28, 27, 63, 64), (26, 25, 61, 62), (30, 29, 65, 66), (2, 7, 28, 32), (32, 28, 29, 33), (33, 29, 30, 34), (34, 30, 31, 35), (6, 1, 24, 20), (20, 24, 25, 21), (21, 25, 26, 22), (22, 26, 27, 23), (64, 63, 62, 65), (65, 62, 61, 66), (66, 61, 60, 67), (31, 30, 66, 67), (29, 28, 64, 65), (27, 26, 62, 63), (24, 31, 67, 60), (25, 24, 60, 61)])
me_cube_004.polygons.foreach_set('use_smooth', [True] * 66)
_uv = me_cube_004.uv_layers.new(name='UVMap')
_uv.uv.foreach_set('vector', [0.6216, 0.2, 0.625, 0.2, 0.625, 0.25, 0.6216, 0.25, 0.6216, 0.25, 0.625, 0.25, 0.625, 0.5, 0.6216, 0.5, 0.6216, 0.7, 0.625, 0.7, 0.625, 0.75, 0.6216, 0.75, 0.6216, 0.75, 0.625, 0.75, 0.625, 1.0, 0.6216, 1.0, 0.625, 0.7, 0.875, 0.7, 0.875, 0.75, 0.625, 0.75, 0.5, 0.25, 0.6216, 0.25, 0.6216, 0.5, 0.5, 0.5, 0.5, 0.75, 0.6216, 0.75, 0.6216, 1.0, 0.5, 1.0, 0.5, 0.7, 0.6216, 0.7, 0.6216, 0.75, 0.5, 0.75, 0.5, 0.2, 0.6216, 0.2, 0.6216, 0.25, 0.5, 0.25, 0.6216, 0.2, 0.6216, 0.25, 0.625, 0.25, 0.625, 0.2, 0.6216, 0.25, 0.6216, 0.5, 0.625, 0.5, 0.625, 0.25, 0.6216, 0.7, 0.6216, 0.75, 0.625, 0.75, 0.625, 0.7, 0.6216, 0.75, 0.6216, 1.0, 0.625, 1.0, 0.625, 0.75, 0.625, 0.7, 0.625, 0.75, 0.875, 0.75, 0.875, 0.7, 0.5, 0.25, 0.5, 0.5, 0.6216, 0.5, 0.6216, 0.25, 0.5, 0.75, 0.5, 1.0, 0.6216, 1.0, 0.6216, 0.75, 0.5, 0.7, 0.5, 0.75, 0.6216, 0.75, 0.6216, 0.7, 0.5, 0.2, 0.5, 0.25, 0.6216, 0.25, 0.6216, 0.2, 0.5, 0.0, 0.5, 0.05, 0.6216, 0.05, 0.6216, 0.0, 0.5, 0.05, 0.5, 0.1, 0.6216, 0.1, 0.6216, 0.05, 0.5, 0.1, 0.5, 0.15, 0.6216, 0.15, 0.6216, 0.1, 0.5, 0.15, 0.5, 0.2, 0.6216, 0.2, 0.6216, 0.15, 0.5, 0.5, 0.5, 0.55, 0.6216, 0.55, 0.6216, 0.5, 0.5, 0.55, 0.5, 0.6, 0.6216, 0.6, 0.6216, 0.55, 0.5, 0.6, 0.5, 0.65, 0.6216, 0.65, 0.6216, 0.6, 0.5, 0.65, 0.5, 0.7, 0.6216, 0.7, 0.6216, 0.65, 0.625, 0.5, 0.625, 0.55, 0.875, 0.55, 0.875, 0.5, 0.625, 0.55, 0.625, 0.6, 0.875, 0.6, 0.875, 0.55, 0.625, 0.6, 0.625, 0.65, 0.875, 0.65, 0.875, 0.6, 0.625, 0.65, 0.625, 0.7, 0.875, 0.7, 0.875, 0.65, 0.6216, 0.5, 0.6216, 0.55, 0.625, 0.55, 0.625, 0.5, 0.6216, 0.55, 0.6216, 0.6, 0.625, 0.6, 0.625, 0.55, 0.6216, 0.6, 0.6216, 0.65, 0.625, 0.65, 0.625, 0.6, 0.6216, 0.65, 0.6216, 0.7, 0.625, 0.7, 0.625, 0.65, 0.6216, 0.0, 0.6216, 0.05, 0.625, 0.05, 0.625, 0.0, 0.6216, 0.05, 0.6216, 0.1, 0.625, 0.1, 0.625, 0.05, 0.6216, 0.1, 0.6216, 0.15, 0.625, 0.15, 0.625, 0.1, 0.6216, 0.15, 0.6216, 0.2, 0.625, 0.2, 0.625, 0.15, 0.5, 0.0, 0.6216, 0.0, 0.6216, 0.05, 0.5, 0.05, 0.5, 0.05, 0.6216, 0.05, 0.6216, 0.1, 0.5, 0.1, 0.5, 0.1, 0.6216, 0.1, 0.6216, 0.15, 0.5, 0.15, 0.5, 0.15, 0.6216, 0.15, 0.6216, 0.2, 0.5, 0.2, 0.5, 0.5, 0.6216, 0.5, 0.6216, 0.55, 0.5, 0.55, 0.5, 0.55, 0.6216, 0.55, 0.6216, 0.6, 0.5, 0.6, 0.5, 0.6, 0.6216, 0.6, 0.6216, 0.65, 0.5, 0.65, 0.5, 0.65, 0.6216, 0.65, 0.6216, 0.7, 0.5, 0.7, 0.625, 0.5, 0.875, 0.5, 0.875, 0.55, 0.625, 0.55, 0.625, 0.55, 0.875, 0.55, 0.875, 0.55, 0.625, 0.55, 0.625, 0.15, 0.625, 0.1, 0.625, 0.1, 0.625, 0.15, 0.625, 0.65, 0.625, 0.6, 0.625, 0.6, 0.625, 0.65, 0.6216, 0.5, 0.625, 0.5, 0.625, 0.55, 0.6216, 0.55, 0.6216, 0.55, 0.625, 0.55, 0.625, 0.6, 0.6216, 0.6, 0.6216, 0.6, 0.625, 0.6, 0.625, 0.65, 0.6216, 0.65, 0.6216, 0.65, 0.625, 0.65, 0.625, 0.7, 0.6216, 0.7, 0.6216, 0.0, 0.625, 0.0, 0.625, 0.05, 0.6216, 0.05, 0.6216, 0.05, 0.625, 0.05, 0.625, 0.1, 0.6216, 0.1, 0.6216, 0.1, 0.625, 0.1, 0.625, 0.15, 0.6216, 0.15, 0.6216, 0.15, 0.625, 0.15, 0.625, 0.2, 0.6216, 0.2, 0.625, 0.55, 0.875, 0.55, 0.875, 0.6, 0.625, 0.6, 0.625, 0.6, 0.875, 0.6, 0.875, 0.65, 0.625, 0.65, 0.625, 0.65, 0.875, 0.65, 0.875, 0.7, 0.625, 0.7, 0.625, 0.7, 0.625, 0.65, 0.625, 0.65, 0.625, 0.7, 0.625, 0.6, 0.625, 0.55, 0.625, 0.55, 0.625, 0.6, 0.625, 0.2, 0.625, 0.15, 0.625, 0.15, 0.625, 0.2, 0.875, 0.7, 0.625, 0.7, 0.625, 0.7, 0.875, 0.7, 0.625, 0.1, 0.625, 0.05, 0.625, 0.05, 0.625, 0.1])
me_cube_004.update()
me_cube_005 = bpy.data.meshes.new('Cube.005')
me_cube_005.from_pydata([(1.0, -1.0, 0.7044), (-1.0, -1.0, 0.7316), (1.0, 1.0, 0.7044), (-1.0, 1.0, 0.7316), (-1.0, 1.0, 0.7044), (1.0, -1.0, 0.7316), (-1.0, -1.0, 0.7044), (1.0, 1.0, 0.7316), (-1.0, -1.0, -0.4944), (-1.0, 1.0, -0.4944), (1.0, 1.0, -0.4944), (1.0, -1.0, -0.4944), (0.4136, -0.4136, -0.9808), (-0.4136, -0.4136, -0.992), (0.4136, 0.4136, -0.9808), (-0.4136, 0.4136, -0.992), (-0.4136, 0.4136, -0.9808), (0.4136, -0.4136, -0.992), (-0.4136, -0.4136, -0.9808), (0.4136, 0.4136, -0.992), (-1.0, -0.6, 0.7044), (-1.0, -0.2, 0.7044), (-1.0, 0.2, 0.7044), (-1.0, 0.6, 0.7044), (-1.0, -0.6, 0.7316), (-1.0, -0.2, 0.7316), (-1.0, 0.2, 0.7316), (-1.0, 0.6, 0.7316), (1.0, 0.6, 0.7316), (1.0, 0.2, 0.7316), (1.0, -0.2, 0.7316), (1.0, -0.6, 0.7316), (1.0, 0.6, 0.7044), (1.0, 0.2, 0.7044), (1.0, -0.2, 0.7044), (1.0, -0.6, 0.7044), (1.0, 0.6, -0.4944), (1.0, 0.2, -0.4944), (1.0, -0.2, -0.4944), (1.0, -0.6, -0.4944), (-1.0, -0.6, -0.4944), (-1.0, -0.2, -0.4944), (-1.0, 0.2, -0.4944), (-1.0, 0.6, -0.4944), (-0.4136, -0.2481, -0.9808), (-0.4136, -0.08272, -0.9808), (-0.4136, 0.08272, -0.9808), (-0.4136, 0.2481, -0.9808), (-0.4136, -0.2481, -0.992), (-0.4136, -0.08272, -0.992), (-0.4136, 0.08272, -0.992), (-0.4136, 0.2481, -0.992), (0.4136, 0.2481, -0.992), (0.4136, 0.08272, -0.992), (0.4136, -0.08272, -0.992), (0.4136, -0.2481, -0.992), (0.4136, 0.2481, -0.9808), (0.4136, 0.08272, -0.9808), (0.4136, -0.08272, -0.9808), (0.4136, -0.2481, -0.9808), (-1.0, -0.6, 1.322), (-1.0, -0.2, 1.322), (-1.0, 0.2, 1.322), (-1.0, 0.6, 1.322), (1.0, 0.6, 1.322), (1.0, 0.2, 1.322), (1.0, -0.2, 1.322), (1.0, -0.6, 1.322)], [], [(23, 27, 3, 4), (4, 3, 7, 2), (35, 31, 5, 0), (0, 5, 1, 6), (31, 24, 1, 5), (9, 4, 2, 10), (11, 0, 6, 8), (39, 35, 0, 11), (43, 23, 4, 9), (47, 16, 15, 51), (16, 14, 19, 15), (59, 12, 17, 55), (12, 18, 13, 17), (55, 17, 13, 48), (9, 10, 14, 16), (11, 8, 18, 12), (39, 11, 12, 59), (43, 9, 16, 47), (8, 40, 44, 18), (40, 41, 45, 44), (41, 42, 46, 45), (42, 43, 47, 46), (10, 36, 56, 14), (36, 37, 57, 56), (37, 38, 58, 57), (38, 39, 59, 58), (19, 52, 51, 15), (52, 53, 50, 51), (53, 54, 49, 50), (54, 55, 48, 49), (14, 56, 52, 19), (56, 57, 53, 52), (57, 58, 54, 53), (58, 59, 55, 54), (18, 44, 48, 13), (44, 45, 49, 48), (45, 46, 50, 49), (46, 47, 51, 50), (8, 6, 20, 40), (40, 20, 21, 41), (41, 21, 22, 42), (42, 22, 23, 43), (10, 2, 32, 36), (36, 32, 33, 37), (37, 33, 34, 38), (38, 34, 35, 39), (7, 3, 27, 28), (28, 27, 63, 64), (26, 25, 61, 62), (30, 29, 65, 66), (2, 7, 28, 32), (32, 28, 29, 33), (33, 29, 30, 34), (34, 30, 31, 35), (6, 1, 24, 20), (20, 24, 25, 21), (21, 25, 26, 22), (22, 26, 27, 23), (64, 63, 62, 65), (65, 62, 61, 66), (66, 61, 60, 67), (31, 30, 66, 67), (29, 28, 64, 65), (27, 26, 62, 63), (24, 31, 67, 60), (25, 24, 60, 61)])
me_cube_005.polygons.foreach_set('use_smooth', [True] * 66)
_uv = me_cube_005.uv_layers.new(name='UVMap')
_uv.uv.foreach_set('vector', [0.6216, 0.2, 0.625, 0.2, 0.625, 0.25, 0.6216, 0.25, 0.6216, 0.25, 0.625, 0.25, 0.625, 0.5, 0.6216, 0.5, 0.6216, 0.7, 0.625, 0.7, 0.625, 0.75, 0.6216, 0.75, 0.6216, 0.75, 0.625, 0.75, 0.625, 1.0, 0.6216, 1.0, 0.625, 0.7, 0.875, 0.7, 0.875, 0.75, 0.625, 0.75, 0.5, 0.25, 0.6216, 0.25, 0.6216, 0.5, 0.5, 0.5, 0.5, 0.75, 0.6216, 0.75, 0.6216, 1.0, 0.5, 1.0, 0.5, 0.7, 0.6216, 0.7, 0.6216, 0.75, 0.5, 0.75, 0.5, 0.2, 0.6216, 0.2, 0.6216, 0.25, 0.5, 0.25, 0.6216, 0.2, 0.6216, 0.25, 0.625, 0.25, 0.625, 0.2, 0.6216, 0.25, 0.6216, 0.5, 0.625, 0.5, 0.625, 0.25, 0.6216, 0.7, 0.6216, 0.75, 0.625, 0.75, 0.625, 0.7, 0.6216, 0.75, 0.6216, 1.0, 0.625, 1.0, 0.625, 0.75, 0.625, 0.7, 0.625, 0.75, 0.875, 0.75, 0.875, 0.7, 0.5, 0.25, 0.5, 0.5, 0.6216, 0.5, 0.6216, 0.25, 0.5, 0.75, 0.5, 1.0, 0.6216, 1.0, 0.6216, 0.75, 0.5, 0.7, 0.5, 0.75, 0.6216, 0.75, 0.6216, 0.7, 0.5, 0.2, 0.5, 0.25, 0.6216, 0.25, 0.6216, 0.2, 0.5, 0.0, 0.5, 0.05, 0.6216, 0.05, 0.6216, 0.0, 0.5, 0.05, 0.5, 0.1, 0.6216, 0.1, 0.6216, 0.05, 0.5, 0.1, 0.5, 0.15, 0.6216, 0.15, 0.6216, 0.1, 0.5, 0.15, 0.5, 0.2, 0.6216, 0.2, 0.6216, 0.15, 0.5, 0.5, 0.5, 0.55, 0.6216, 0.55, 0.6216, 0.5, 0.5, 0.55, 0.5, 0.6, 0.6216, 0.6, 0.6216, 0.55, 0.5, 0.6, 0.5, 0.65, 0.6216, 0.65, 0.6216, 0.6, 0.5, 0.65, 0.5, 0.7, 0.6216, 0.7, 0.6216, 0.65, 0.625, 0.5, 0.625, 0.55, 0.875, 0.55, 0.875, 0.5, 0.625, 0.55, 0.625, 0.6, 0.875, 0.6, 0.875, 0.55, 0.625, 0.6, 0.625, 0.65, 0.875, 0.65, 0.875, 0.6, 0.625, 0.65, 0.625, 0.7, 0.875, 0.7, 0.875, 0.65, 0.6216, 0.5, 0.6216, 0.55, 0.625, 0.55, 0.625, 0.5, 0.6216, 0.55, 0.6216, 0.6, 0.625, 0.6, 0.625, 0.55, 0.6216, 0.6, 0.6216, 0.65, 0.625, 0.65, 0.625, 0.6, 0.6216, 0.65, 0.6216, 0.7, 0.625, 0.7, 0.625, 0.65, 0.6216, 0.0, 0.6216, 0.05, 0.625, 0.05, 0.625, 0.0, 0.6216, 0.05, 0.6216, 0.1, 0.625, 0.1, 0.625, 0.05, 0.6216, 0.1, 0.6216, 0.15, 0.625, 0.15, 0.625, 0.1, 0.6216, 0.15, 0.6216, 0.2, 0.625, 0.2, 0.625, 0.15, 0.5, 0.0, 0.6216, 0.0, 0.6216, 0.05, 0.5, 0.05, 0.5, 0.05, 0.6216, 0.05, 0.6216, 0.1, 0.5, 0.1, 0.5, 0.1, 0.6216, 0.1, 0.6216, 0.15, 0.5, 0.15, 0.5, 0.15, 0.6216, 0.15, 0.6216, 0.2, 0.5, 0.2, 0.5, 0.5, 0.6216, 0.5, 0.6216, 0.55, 0.5, 0.55, 0.5, 0.55, 0.6216, 0.55, 0.6216, 0.6, 0.5, 0.6, 0.5, 0.6, 0.6216, 0.6, 0.6216, 0.65, 0.5, 0.65, 0.5, 0.65, 0.6216, 0.65, 0.6216, 0.7, 0.5, 0.7, 0.625, 0.5, 0.875, 0.5, 0.875, 0.55, 0.625, 0.55, 0.625, 0.55, 0.875, 0.55, 0.875, 0.55, 0.625, 0.55, 0.625, 0.15, 0.625, 0.1, 0.625, 0.1, 0.625, 0.15, 0.625, 0.65, 0.625, 0.6, 0.625, 0.6, 0.625, 0.65, 0.6216, 0.5, 0.625, 0.5, 0.625, 0.55, 0.6216, 0.55, 0.6216, 0.55, 0.625, 0.55, 0.625, 0.6, 0.6216, 0.6, 0.6216, 0.6, 0.625, 0.6, 0.625, 0.65, 0.6216, 0.65, 0.6216, 0.65, 0.625, 0.65, 0.625, 0.7, 0.6216, 0.7, 0.6216, 0.0, 0.625, 0.0, 0.625, 0.05, 0.6216, 0.05, 0.6216, 0.05, 0.625, 0.05, 0.625, 0.1, 0.6216, 0.1, 0.6216, 0.1, 0.625, 0.1, 0.625, 0.15, 0.6216, 0.15, 0.6216, 0.15, 0.625, 0.15, 0.625, 0.2, 0.6216, 0.2, 0.625, 0.55, 0.875, 0.55, 0.875, 0.6, 0.625, 0.6, 0.625, 0.6, 0.875, 0.6, 0.875, 0.65, 0.625, 0.65, 0.625, 0.65, 0.875, 0.65, 0.875, 0.7, 0.625, 0.7, 0.625, 0.7, 0.625, 0.65, 0.625, 0.65, 0.625, 0.7, 0.625, 0.6, 0.625, 0.55, 0.625, 0.55, 0.625, 0.6, 0.625, 0.2, 0.625, 0.15, 0.625, 0.15, 0.625, 0.2, 0.875, 0.7, 0.625, 0.7, 0.625, 0.7, 0.875, 0.7, 0.625, 0.1, 0.625, 0.05, 0.625, 0.05, 0.625, 0.1])
me_cube_005.update()
me_cube_006 = bpy.data.meshes.new('Cube.006')
me_cube_006.from_pydata([(1.0, -1.0, 0.7044), (-1.0, -1.0, 0.7316), (1.0, 1.0, 0.7044), (-1.0, 1.0, 0.7316), (-1.0, 1.0, 0.7044), (1.0, -1.0, 0.7316), (-1.0, -1.0, 0.7044), (1.0, 1.0, 0.7316), (-1.0, -1.0, 0.332), (-1.0, 1.0, 0.332), (1.0, 1.0, 0.332), (1.0, -1.0, 0.332), (0.4136, -0.4136, 0.03593), (-0.4136, -0.4136, 0.03253), (0.4136, 0.4136, 0.03593), (-0.4136, 0.4136, 0.03253), (-0.4136, 0.4136, 0.03593), (0.4136, -0.4136, 0.03253), (-0.4136, -0.4136, 0.03593), (0.4136, 0.4136, 0.03253), (-1.0, -0.6, 0.7044), (-1.0, -0.2, 0.7044), (-1.0, 0.2, 0.7044), (-1.0, 0.6, 0.7044), (-1.0, -0.6, 0.7316), (-1.0, -0.2, 0.7316), (-1.0, 0.2, 0.7316), (-1.0, 0.6, 0.7316), (1.0, 0.6, 0.7316), (1.0, 0.2, 0.7316), (1.0, -0.2, 0.7316), (1.0, -0.6, 0.7316), (1.0, 0.6, 0.7044), (1.0, 0.2, 0.7044), (1.0, -0.2, 0.7044), (1.0, -0.6, 0.7044), (1.0, 0.6, 0.332), (1.0, 0.2, 0.332), (1.0, -0.2, 0.332), (1.0, -0.6, 0.332), (-1.0, -0.6, 0.332), (-1.0, -0.2, 0.332), (-1.0, 0.2, 0.332), (-1.0, 0.6, 0.332), (-0.4136, -0.2481, 0.03593), (-0.4136, -0.08272, 0.03593), (-0.4136, 0.08271, 0.03593), (-0.4136, 0.2481, 0.03593), (-0.4136, -0.2481, 0.03253), (-0.4136, -0.08272, 0.03253), (-0.4136, 0.08271, 0.03253), (-0.4136, 0.2481, 0.03253), (0.4136, 0.2481, 0.03253), (0.4136, 0.08271, 0.03253), (0.4136, -0.08272, 0.03253), (0.4136, -0.2481, 0.03253), (0.4136, 0.2481, 0.03593), (0.4136, 0.08271, 0.03593), (0.4136, -0.08272, 0.03593), (0.4136, -0.2481, 0.03593), (-1.0, -0.6, 1.322), (-1.0, -0.2, 1.322), (-1.0, 0.2, 1.322), (-1.0, 0.6, 1.322), (1.0, 0.6, 1.322), (1.0, 0.2, 1.322), (1.0, -0.2, 1.322), (1.0, -0.6, 1.322)], [], [(23, 27, 3, 4), (4, 3, 7, 2), (35, 31, 5, 0), (0, 5, 1, 6), (31, 24, 1, 5), (9, 4, 2, 10), (11, 0, 6, 8), (39, 35, 0, 11), (43, 23, 4, 9), (47, 16, 15, 51), (16, 14, 19, 15), (59, 12, 17, 55), (12, 18, 13, 17), (55, 17, 13, 48), (9, 10, 14, 16), (11, 8, 18, 12), (39, 11, 12, 59), (43, 9, 16, 47), (8, 40, 44, 18), (40, 41, 45, 44), (41, 42, 46, 45), (42, 43, 47, 46), (10, 36, 56, 14), (36, 37, 57, 56), (37, 38, 58, 57), (38, 39, 59, 58), (19, 52, 51, 15), (52, 53, 50, 51), (53, 54, 49, 50), (54, 55, 48, 49), (14, 56, 52, 19), (56, 57, 53, 52), (57, 58, 54, 53), (58, 59, 55, 54), (18, 44, 48, 13), (44, 45, 49, 48), (45, 46, 50, 49), (46, 47, 51, 50), (8, 6, 20, 40), (40, 20, 21, 41), (41, 21, 22, 42), (42, 22, 23, 43), (10, 2, 32, 36), (36, 32, 33, 37), (37, 33, 34, 38), (38, 34, 35, 39), (7, 3, 27, 28), (28, 27, 63, 64), (26, 25, 61, 62), (30, 29, 65, 66), (2, 7, 28, 32), (32, 28, 29, 33), (33, 29, 30, 34), (34, 30, 31, 35), (6, 1, 24, 20), (20, 24, 25, 21), (21, 25, 26, 22), (22, 26, 27, 23), (64, 63, 62, 65), (65, 62, 61, 66), (66, 61, 60, 67), (31, 30, 66, 67), (29, 28, 64, 65), (27, 26, 62, 63), (24, 31, 67, 60), (25, 24, 60, 61)])
me_cube_006.polygons.foreach_set('use_smooth', [True] * 66)
_uv = me_cube_006.uv_layers.new(name='UVMap')
_uv.uv.foreach_set('vector', [0.6216, 0.2, 0.625, 0.2, 0.625, 0.25, 0.6216, 0.25, 0.6216, 0.25, 0.625, 0.25, 0.625, 0.5, 0.6216, 0.5, 0.6216, 0.7, 0.625, 0.7, 0.625, 0.75, 0.6216, 0.75, 0.6216, 0.75, 0.625, 0.75, 0.625, 1.0, 0.6216, 1.0, 0.625, 0.7, 0.875, 0.7, 0.875, 0.75, 0.625, 0.75, 0.5, 0.25, 0.6216, 0.25, 0.6216, 0.5, 0.5, 0.5, 0.5, 0.75, 0.6216, 0.75, 0.6216, 1.0, 0.5, 1.0, 0.5, 0.7, 0.6216, 0.7, 0.6216, 0.75, 0.5, 0.75, 0.5, 0.2, 0.6216, 0.2, 0.6216, 0.25, 0.5, 0.25, 0.6216, 0.2, 0.6216, 0.25, 0.625, 0.25, 0.625, 0.2, 0.6216, 0.25, 0.6216, 0.5, 0.625, 0.5, 0.625, 0.25, 0.6216, 0.7, 0.6216, 0.75, 0.625, 0.75, 0.625, 0.7, 0.6216, 0.75, 0.6216, 1.0, 0.625, 1.0, 0.625, 0.75, 0.625, 0.7, 0.625, 0.75, 0.875, 0.75, 0.875, 0.7, 0.5, 0.25, 0.5, 0.5, 0.6216, 0.5, 0.6216, 0.25, 0.5, 0.75, 0.5, 1.0, 0.6216, 1.0, 0.6216, 0.75, 0.5, 0.7, 0.5, 0.75, 0.6216, 0.75, 0.6216, 0.7, 0.5, 0.2, 0.5, 0.25, 0.6216, 0.25, 0.6216, 0.2, 0.5, 0.0, 0.5, 0.05, 0.6216, 0.05, 0.6216, 0.0, 0.5, 0.05, 0.5, 0.1, 0.6216, 0.1, 0.6216, 0.05, 0.5, 0.1, 0.5, 0.15, 0.6216, 0.15, 0.6216, 0.1, 0.5, 0.15, 0.5, 0.2, 0.6216, 0.2, 0.6216, 0.15, 0.5, 0.5, 0.5, 0.55, 0.6216, 0.55, 0.6216, 0.5, 0.5, 0.55, 0.5, 0.6, 0.6216, 0.6, 0.6216, 0.55, 0.5, 0.6, 0.5, 0.65, 0.6216, 0.65, 0.6216, 0.6, 0.5, 0.65, 0.5, 0.7, 0.6216, 0.7, 0.6216, 0.65, 0.625, 0.5, 0.625, 0.55, 0.875, 0.55, 0.875, 0.5, 0.625, 0.55, 0.625, 0.6, 0.875, 0.6, 0.875, 0.55, 0.625, 0.6, 0.625, 0.65, 0.875, 0.65, 0.875, 0.6, 0.625, 0.65, 0.625, 0.7, 0.875, 0.7, 0.875, 0.65, 0.6216, 0.5, 0.6216, 0.55, 0.625, 0.55, 0.625, 0.5, 0.6216, 0.55, 0.6216, 0.6, 0.625, 0.6, 0.625, 0.55, 0.6216, 0.6, 0.6216, 0.65, 0.625, 0.65, 0.625, 0.6, 0.6216, 0.65, 0.6216, 0.7, 0.625, 0.7, 0.625, 0.65, 0.6216, 0.0, 0.6216, 0.05, 0.625, 0.05, 0.625, 0.0, 0.6216, 0.05, 0.6216, 0.1, 0.625, 0.1, 0.625, 0.05, 0.6216, 0.1, 0.6216, 0.15, 0.625, 0.15, 0.625, 0.1, 0.6216, 0.15, 0.6216, 0.2, 0.625, 0.2, 0.625, 0.15, 0.5, 0.0, 0.6216, 0.0, 0.6216, 0.05, 0.5, 0.05, 0.5, 0.05, 0.6216, 0.05, 0.6216, 0.1, 0.5, 0.1, 0.5, 0.1, 0.6216, 0.1, 0.6216, 0.15, 0.5, 0.15, 0.5, 0.15, 0.6216, 0.15, 0.6216, 0.2, 0.5, 0.2, 0.5, 0.5, 0.6216, 0.5, 0.6216, 0.55, 0.5, 0.55, 0.5, 0.55, 0.6216, 0.55, 0.6216, 0.6, 0.5, 0.6, 0.5, 0.6, 0.6216, 0.6, 0.6216, 0.65, 0.5, 0.65, 0.5, 0.65, 0.6216, 0.65, 0.6216, 0.7, 0.5, 0.7, 0.625, 0.5, 0.875, 0.5, 0.875, 0.55, 0.625, 0.55, 0.625, 0.55, 0.875, 0.55, 0.875, 0.55, 0.625, 0.55, 0.625, 0.15, 0.625, 0.1, 0.625, 0.1, 0.625, 0.15, 0.625, 0.65, 0.625, 0.6, 0.625, 0.6, 0.625, 0.65, 0.6216, 0.5, 0.625, 0.5, 0.625, 0.55, 0.6216, 0.55, 0.6216, 0.55, 0.625, 0.55, 0.625, 0.6, 0.6216, 0.6, 0.6216, 0.6, 0.625, 0.6, 0.625, 0.65, 0.6216, 0.65, 0.6216, 0.65, 0.625, 0.65, 0.625, 0.7, 0.6216, 0.7, 0.6216, 0.0, 0.625, 0.0, 0.625, 0.05, 0.6216, 0.05, 0.6216, 0.05, 0.625, 0.05, 0.625, 0.1, 0.6216, 0.1, 0.6216, 0.1, 0.625, 0.1, 0.625, 0.15, 0.6216, 0.15, 0.6216, 0.15, 0.625, 0.15, 0.625, 0.2, 0.6216, 0.2, 0.625, 0.55, 0.875, 0.55, 0.875, 0.6, 0.625, 0.6, 0.625, 0.6, 0.875, 0.6, 0.875, 0.65, 0.625, 0.65, 0.625, 0.65, 0.875, 0.65, 0.875, 0.7, 0.625, 0.7, 0.625, 0.7, 0.625, 0.65, 0.625, 0.65, 0.625, 0.7, 0.625, 0.6, 0.625, 0.55, 0.625, 0.55, 0.625, 0.6, 0.625, 0.2, 0.625, 0.15, 0.625, 0.15, 0.625, 0.2, 0.875, 0.7, 0.625, 0.7, 0.625, 0.7, 0.875, 0.7, 0.625, 0.1, 0.625, 0.05, 0.625, 0.05, 0.625, 0.1])
me_cube_006.update()

# ---- objects
ob_light = bpy.data.objects.new('Light', light_light)
ob_link0 = bpy.data.objects.new('Link0', None)
ob_link1 = bpy.data.objects.new('Link1', None)
ob_link2 = bpy.data.objects.new('Link2', None)
ob_link3 = bpy.data.objects.new('Link3', None)
ob_link4 = bpy.data.objects.new('Link4', None)
ob_link6 = bpy.data.objects.new('Link6', None)
ob_link5 = bpy.data.objects.new('Link5', None)
ob_camera = bpy.data.objects.new('Camera', cam_camera_001)
ob_sun = bpy.data.objects.new('Sun', light_sun)
ob_cube = bpy.data.objects.new('Cube', me_cube_001)
ob_cube_001 = bpy.data.objects.new('Cube.001', me_cube_002)
ob_cube_002 = bpy.data.objects.new('Cube.002', me_cube_003)
ob_cube_003 = bpy.data.objects.new('Cube.003', me_cube_004)
ob_cube_004 = bpy.data.objects.new('Cube.004', me_cube_005)
ob_cube_005 = bpy.data.objects.new('Cube.005', me_cube_006)

# ---- transforms, parenting, visibility, modifiers, constraints
ob_light.location = (4.076, 1.005, 5.904)
ob_light.rotation_euler = (0.6503, 0.05522, 1.866)
ob_light.lock_rotations_4d = False
ob_light.empty_display_type = 'ARROWS'
ob_light.color = (0.0, 0.0, 0.0, 0.0)
ob_light.lineart.crease_threshold = 0.0
ob_link0.location = (0.0, 0.0, 0.0)
ob_link0.lock_rotation = (True, True, False)
ob_link0.empty_display_type = 'ARROWS'
ob_link0.empty_display_size = 0.5
ob_link1.parent = ob_link0
ob_link1.location = (0.0, 0.0, 1.0)
ob_link1.rotation_euler = (0.0, 0.3208, 0.0)
ob_link1.lock_rotation = (True, False, True)
ob_link1.empty_display_type = 'ARROWS'
ob_link1.empty_display_size = 0.5
ob_link2.parent = ob_link1
ob_link2.matrix_parent_inverse = Matrix(((1.0, -0.0, 0.0, -0.0), (-0.0, 1.0, -0.0, 0.0), (0.0, -0.0, 1.0, -1.0), (-0.0, 0.0, -0.0, 1.0)))
ob_link2.location = (0.5, 0.5, 1.0)
ob_link2.rotation_euler = (-0.9799, 0.0, 0.0)
ob_link2.lock_rotation = (False, True, True)
ob_link2.empty_display_type = 'ARROWS'
ob_link2.empty_display_size = 0.5
ob_link3.parent = ob_link2
ob_link3.matrix_parent_inverse = Matrix(((1.0, -0.0, 0.0, -0.5), (-0.0, 1.0, -0.0, -0.5), (0.0, -0.0, 1.0, -1.0), (-0.0, 0.0, -0.0, 1.0)))
ob_link3.location = (1.5, 0.5, 1.0)
ob_link3.rotation_euler = (0.0, -1.191, 0.0)
ob_link3.lock_rotation = (True, False, True)
ob_link3.empty_display_type = 'ARROWS'
ob_link3.empty_display_size = 0.5
ob_link4.parent = ob_link3
ob_link4.matrix_parent_inverse = Matrix(((1.0, -0.0, 0.0, -1.5), (-0.0, 1.0, -0.0, -0.5), (0.0, -0.0, 1.0, -1.0), (-0.0, 0.0, -0.0, 1.0)))
ob_link4.location = (1.5, 0.0, 1.0)
ob_link4.lock_rotation = (False, True, True)
ob_link4.empty_display_type = 'ARROWS'
ob_link4.empty_display_size = 0.5
ob_link6.parent = ob_link5
ob_link6.matrix_parent_inverse = Matrix(((1.0, -0.0, 0.0, -2.865), (-0.0, 1.0, -0.0, -0.8262), (0.0, -0.0, 1.0, -1.0), (-0.0, 0.0, -0.0, 1.0)))
ob_link6.location = (2.864, 1.324, 1.0)
ob_link6.lock_rotation = (False, True, True)
ob_link6.empty_display_type = 'ARROWS'
ob_link6.empty_display_size = 0.5
ob_link5.parent = ob_link4
ob_link5.matrix_parent_inverse = Matrix(((1.0, -0.0, 0.0, -1.5), (-0.0, 1.0, -0.0, 0.0), (0.0, -0.0, 1.0, -1.0), (-0.0, 0.0, -0.0, 1.0)))
ob_link5.location = (2.5, 0.0, 1.0)
ob_link5.lock_rotation = (True, False, True)
ob_link5.empty_display_type = 'ARROWS'
ob_link5.empty_display_size = 0.5
ob_camera.location = (0.1947, 6.128, 1.879)
ob_camera.rotation_euler = (1.403, -6.124e-08, 3.274)
ob_camera.scale = (1.0, 1.0, 1.0)
ob_sun.location = (-9.808, -2.809, 11.45)
ob_sun.rotation_euler = (0.698, -0.3013, -0.4318)
ob_cube.parent = ob_link0
ob_cube.location = (0.0, 0.0, 0.5)
ob_cube.scale = (0.1355, 0.1355, 0.5)
_m = ob_cube.modifiers.new('Subdivision', 'SUBSURF')
_m.levels = 2
_m.render_levels = 3
ob_cube_001.parent = ob_link1
ob_cube_001.matrix_parent_inverse = Matrix(((1.0, -0.0, 0.0, -0.0), (-0.0, 1.0, -0.0, 0.0), (0.0, -0.0, 1.0, -1.0), (-0.0, 0.0, -0.0, 1.0)))
ob_cube_001.location = (0.5177, -0.01443, 1.0)
ob_cube_001.rotation_euler = (4.712, -1.571, 0.0)
ob_cube_001.scale = (0.1355, 0.1355, 0.5)
_m = ob_cube_001.modifiers.new('Subdivision', 'SUBSURF')
_m.levels = 2
_m.render_levels = 3
ob_cube_002.parent = ob_link2
ob_cube_002.matrix_parent_inverse = Matrix(((1.0, -0.0, 0.0, -0.5), (-0.0, 1.0, -0.0, -0.5), (0.0, -0.0, 1.0, -1.0), (-0.0, 0.0, -0.0, 1.0)))
ob_cube_002.location = (1.0, 0.5178, 0.9945)
ob_cube_002.rotation_euler = (-1.344e-07, 1.571, 0.0)
ob_cube_002.scale = (0.1355, 0.1355, 0.5)
_m = ob_cube_002.modifiers.new('Subdivision', 'SUBSURF')
_m.levels = 2
_m.render_levels = 3
ob_cube_003.parent = ob_link3
ob_cube_003.matrix_parent_inverse = Matrix(((1.0, -0.0, 0.0, -1.5), (-0.0, 1.0, -0.0, -0.5), (0.0, -0.0, 1.0, -1.0), (-0.0, 0.0, -0.0, 1.0)))
ob_cube_003.location = (1.505, 0.5152, 0.9945)
ob_cube_003.rotation_euler = (-4.712, 1.571, 0.0)
ob_cube_003.scale = (0.1355, 0.1355, 0.5)
_m = ob_cube_003.modifiers.new('Subdivision', 'SUBSURF')
_m.levels = 2
_m.render_levels = 3
ob_cube_004.parent = ob_link4
ob_cube_004.matrix_parent_inverse = Matrix(((1.0, -0.0, 0.0, -1.5), (-0.0, 1.0, -0.0, 0.0), (0.0, -0.0, 1.0, -1.0), (-0.0, 0.0, -0.0, 1.0)))
ob_cube_004.location = (2.004, 0.03788, 0.9945)
ob_cube_004.rotation_euler = (3.142, -1.571, 0.0)
ob_cube_004.scale = (0.1355, 0.1355, 0.5)
_m = ob_cube_004.modifiers.new('Subdivision', 'SUBSURF')
_m.levels = 2
_m.render_levels = 3
ob_cube_005.parent = ob_link5
ob_cube_005.matrix_parent_inverse = Matrix(((1.0, -0.0, 0.0, -2.5), (-0.0, 1.0, -0.0, 0.0), (0.0, -0.0, 1.0, -1.0), (-0.0, 0.0, -0.0, 1.0)))
ob_cube_005.location = (2.509, 0.04043, 0.9945)
ob_cube_005.rotation_euler = (-1.571, -1.571, 0.0)
ob_cube_005.scale = (0.1355, 0.1355, 0.5)
_m = ob_cube_005.modifiers.new('Subdivision', 'SUBSURF')
_m.levels = 2
_m.render_levels = 3

# ---- collection membership
col_collection.objects.link(ob_light)
col_collection.objects.link(ob_link0)
col_collection.objects.link(ob_link1)
col_collection.objects.link(ob_link2)
col_collection.objects.link(ob_link3)
col_collection.objects.link(ob_link4)
col_collection.objects.link(ob_link6)
col_collection.objects.link(ob_link5)
col_collection.objects.link(ob_camera)
col_collection.objects.link(ob_sun)
col_collection.objects.link(ob_cube)
col_collection.objects.link(ob_cube_001)
col_collection.objects.link(ob_cube_002)
col_collection.objects.link(ob_cube_003)
col_collection.objects.link(ob_cube_004)
col_collection.objects.link(ob_cube_005)

# ---- scene / render settings (as saved in the file)
scene.camera = ob_camera
scene.frame_start = 0; scene.frame_end = 300; scene.frame_set(24)
scene.render.engine = 'BLENDER_EEVEE_NEXT'
scene.render.image_settings.color_depth = '16'
scene.render.resolution_x = 1024
scene.render.resolution_y = 1024
scene.render.resolution_percentage = 200
scene.render.film_transparent = True
scene.render.use_freestyle = True
scene.cycles.sampling_pattern = 'TABULATED_SOBOL'
scene.cycles.use_light_tree = False
scene.view_settings.view_transform = 'Filmic'
bpy.context.view_layer.update()
